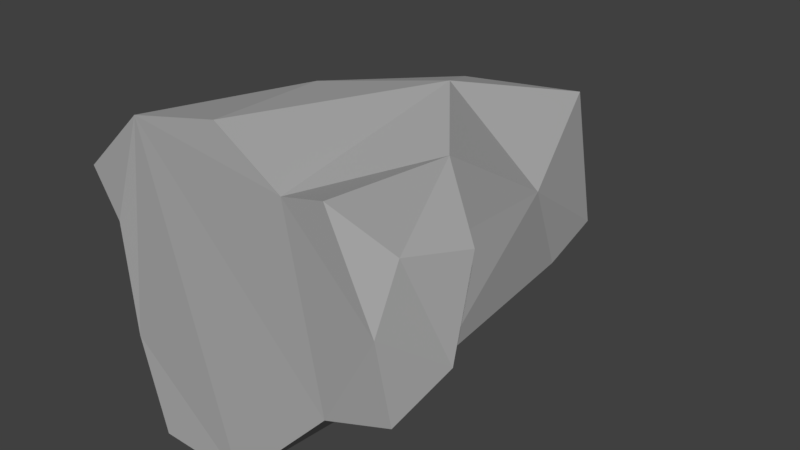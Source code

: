# Source: Rock_02.blend  (saved by Blender 2.79.0; exported with 4.5.12 LTS)
import bpy
from mathutils import Matrix  # noqa: F401  (used for matrix-valued properties, if any)

bpy.ops.wm.read_factory_settings(use_empty=True)
scene = bpy.context.scene
scene.name = 'Scene'

# ---- collections
col_collection_1 = bpy.data.collections.new('Collection 1'); scene.collection.children.link(col_collection_1)

# ---- materials (node trees are filled in below, after node groups)
mat_rock_02 = bpy.data.materials.new('Rock_02')
mat_rock_02.alpha_threshold = 0.0
mat_rock_02.use_transparent_shadow = False
mat_rock_02.diffuse_color = (0.42, 0.42, 0.42, 1.0)
mat_rock_02.roughness = 0.5

# ---- material node trees

# ---- world
world_world = bpy.data.worlds.new('World'); scene.world = world_world
world_world.color = (0.05088, 0.05088, 0.05088)
world_world.use_sun_shadow = False
world_world.sun_shadow_jitter_overblur = 0.0
world_world.cycles.sampling_method = 'MANUAL'

# ---- meshes
me_icosphere_002 = bpy.data.meshes.new('Icosphere.002')
me_icosphere_002.from_pydata([(-0.04817, -0.06263, 1.118), (-0.9818, -0.1058, 0.2071), (1.055, 0.6016, -0.317), (0.1509, 1.813, 0.8745), (-0.707, 2.24, 0.2581), (-0.751, 1.175, -0.6521), (0.6989, 2.115, 0.1122), (-0.5728, 2.864, 0.4349), (0.4497, -0.06055, 0.8032), (0.7064, -0.05221, -0.5588), (-0.9629, -0.07327, -0.6526), (-0.04549, -0.09878, -1.356), (0.8275, 1.099, 0.2521), (0.723, 1.069, 0.7415), (-0.9579, 0.9082, 0.5526), (-0.3652, 1.081, 0.955), (-0.1171, 2.344, 0.7001), (-0.5976, 2.756, -0.2462), (-0.1816, 2.891, -0.5532), (-1.245, -0.06351, 0.506), (-0.7224, -0.08948, 0.985), (1.128, -0.08774, 0.1786), (1.144, 0.7694, 0.3813), (0.7933, -0.09029, 0.893), (1.223, -0.06162, -0.3618), (1.047, 0.2177, 0.5186), (1.245, 0.4534, -0.2227), (-0.4845, 0.2955, -1.36), (-0.8092, 1.043, -1.077), (-0.2915, 1.307, -0.9417), (-0.7289, -0.105, -1.331), (0.4177, 3.062, 0.504), (0.6212, 2.979, -0.4715), (0.6965, 2.375, -0.5551)], [], [(20, 11, 9), (12, 13, 22), (0, 8, 3), (5, 29, 28), (2, 11, 29), (0, 3, 15), (1, 14, 5), (3, 6, 31), (4, 16, 7), (5, 4, 17), (22, 26, 2, 12), (6, 33, 32), (32, 18, 7), (33, 29, 18), (18, 17, 7), (18, 5, 17), (17, 4, 7), (7, 16, 31), (31, 32, 7), (31, 6, 32), (2, 33, 6), (2, 29, 33), (29, 5, 18), (5, 14, 4), (15, 16, 4), (15, 3, 16), (13, 6, 3), (13, 12, 6), (10, 1, 5), (14, 15, 4), (1, 20, 19), (3, 8, 13), (8, 21, 23), (12, 2, 6), (9, 11, 2), (11, 20, 10), (20, 1, 10), (8, 20, 9), (20, 8, 0), (19, 20, 14), (25, 26, 22), (25, 22, 13), (23, 25, 13), (21, 25, 23), (25, 21, 26), (26, 21, 24), (27, 10, 28), (27, 28, 29), (11, 27, 29), (27, 30, 10), (30, 27, 11), (16, 3, 31), (8, 23, 13), (26, 24, 9, 2), (18, 32, 33), (10, 5, 28), (21, 8, 9, 24), (20, 0, 15, 14), (1, 19, 14), (11, 10, 30)])
_uv = me_icosphere_002.uv_layers.new(name='UVMap')
_uv.uv.foreach_set('vector', [0.8268, 0.8268, 0.0, 0.9255, 1.0, 1.0, 0.0, 0.0, 1.0, 0.5971, 0.0, 1.0, 0.0, 0.0, 1.0, 0.0, 1.0, 1.0, 0.1199, 0.1199, 0.9976, 0.1864, 0.0, 1.0, 0.9988, 0.9988, 1.0, 0.9255, 1.0, 1.0, 0.0, 0.0, 1.0, 0.3772, 1.0, 1.0, 0.0, 0.0, 0.9923, 0.9101, 0.1199, 0.1199, 0.0, 0.3772, 1.0, 0.0, 1.0, 1.0, 0.0, 0.0, 1.0, 0.3003, 1.0, 1.0, 0.0, 0.0, 1.0, 0.0, 1.0, 1.0, 1.0, 1.0, 0.0, 1.0, 0.001205, 0.001205, 1.0, 0.0, 0.0, 0.0, 1.0, 0.5914, 1.0, 1.0, 0.0, 0.9526, 1.0, 0.0, 1.0, 1.0, 0.0, 0.5914, 0.9976, 0.1864, 1.0, 0.7716, 0.2284, 0.0, 1.0, 0.0, 1.0, 1.0, 0.0, 0.0, 0.1199, 0.0, 1.0, 1.0, 0.0, 0.0, 1.0, 0.0, 1.0, 1.0, 0.0, 0.0, 1.0, 0.3003, 1.0, 1.0, 0.0, 0.03209, 0.8242, 0.9526, 1.0, 1.0, 0.0, 0.03209, 1.0, 0.0, 1.0, 1.0, 0.001205, 0.001205, 1.0, 0.5914, 1.0, 1.0, 0.001205, 0.001205, 0.9976, 0.1864, 1.0, 1.0, 0.0, 0.1864, 1.0, 0.0, 1.0, 1.0, 0.0, 0.0, 0.9923, 0.9101, 1.0, 0.7761, 0.0, 0.0, 1.0, 0.3003, 1.0, 1.0, 0.0, 0.0, 1.0, 0.3772, 1.0, 1.0, 0.0, 0.5971, 1.0, 0.0, 1.0, 1.0, 0.0, 0.5971, 1.0, 0.0, 1.0, 1.0, 0.0, 0.6301, 1.0, 0.0, 0.1199, 0.1199, 0.0, 0.9101, 1.0, 0.0, 1.0, 1.0, 0.0, 0.0, 1.0, 0.613, 0.0, 1.0, 0.0, 0.3772, 1.0, 0.0, 1.0, 1.0, 0.00432, 0.0, 1.0, 1.0, 0.0, 1.0, 0.0, 0.0, 1.0, 0.0, 1.0, 1.0, 0.0, 0.0, 1.0, 0.9255, 0.9988, 0.9988, 0.0, 0.9255, 1.0, 0.613, 1.0, 1.0, 0.8268, 0.8268, 1.0, 0.0, 1.0, 1.0, 0.0, 0.0, 1.0, 0.613, 1.0, 1.0, 0.8268, 0.8268, 1.0, 0.0, 1.0, 1.0, 0.0, 0.0, 1.0, 0.0, 0.9923, 0.9101, 0.0, 0.3114, 1.0, 0.4167, 1.0, 1.0, 0.0, 0.3114, 1.0, 0.0, 1.0, 0.5971, 0.0, 0.0, 1.0, 0.3114, 1.0, 0.5971, 0.0, 0.7212, 1.0, 0.3114, 1.0, 1.0, 0.0, 0.0, 1.0, 0.0, 1.0, 0.4167, 0.0, 0.0, 1.0, 0.0, 1.0, 1.034, 0.0, 0.6821, 1.0, 0.0, 1.0, 1.0, 0.0, 0.6821, 1.0, 0.0, 0.9976, 0.1864, 0.01241, 0.5904, 1.0, 0.6821, 0.9976, 0.1864, 1.0, 0.6821, 0.0, 1.0, 0.0, 0.0, 0.1911, 0.0, 1.0, 0.0, 1.0, 0.5904, 0.0, 0.0, 1.0, 0.0, 1.0, 0.03209, 1.0, 0.0, 1.0, 1.0, 0.0, 0.5971, 1.0, 1.0, 0.0, 1.0, 0.0, 0.0, 1.0, 0.0, 1.0, 0.0, 0.1846, 0.1846, 0.0, 0.5914, 0.0, 0.6301, 1.0, 0.0, 1.0, 1.0, 0.0, 1.0, 0.0, 0.0, 1.0, 0.0, 1.0, 1.0, 0.0, 1.0, 0.0, 0.0, 1.0, 0.0, 0.008429, 0.008429, 1.0, 0.0, 1.0, 1.0, 0.0, 0.9101, 0.0, 0.0, 1.0, 0.0, 0.1911, 1.0])
me_icosphere_002.materials.append(mat_rock_02)
me_icosphere_002.use_remesh_preserve_volume = False
me_icosphere_002.use_remesh_preserve_attributes = False
me_icosphere_002.use_mirror_vertex_groups = False
me_icosphere_002.update()

# ---- objects
ob_rock_02 = bpy.data.objects.new('Rock_02', me_icosphere_002)

# ---- transforms, parenting, visibility, modifiers, constraints
ob_rock_02.location = (0.0, 0.0, 0.0)
ob_rock_02.lineart.crease_threshold = 0.0

# ---- collection membership
col_collection_1.objects.link(ob_rock_02)

# ---- scene / render settings (as saved in the file)
scene.frame_start = 1; scene.frame_end = 250; scene.frame_set(1)
scene.render.engine = 'BLENDER_EEVEE_NEXT'
scene.render.resolution_percentage = 50
scene.render.dither_intensity = 0.0
scene.cycles.use_denoising = False
scene.cycles.samples = 128
scene.cycles.sampling_pattern = 'TABULATED_SOBOL'
scene.cycles.light_sampling_threshold = 0.0
scene.cycles.use_adaptive_sampling = False
scene.cycles.use_light_tree = False
scene.cycles.blur_glossy = 0.0
scene.cycles.sample_clamp_indirect = 0.0
scene.view_settings.view_transform = 'Standard'
bpy.context.view_layer.update()

# ---- added for rendering (the .blend has no active camera and no usable light): camera, sun
cam_auto = bpy.data.cameras.new('AutoCamera')
cam_auto.lens = 50.0
cam_auto.sensor_width = 36.0
cam_auto.clip_end = 1000.0
ob_auto_camera = bpy.data.objects.new('AutoCamera', cam_auto)
scene.collection.objects.link(ob_auto_camera)
ob_auto_camera.location = (4.3766, -3.7741, 3.38053)
ob_auto_camera.rotation_euler = (1.09748, -7.21219e-08, 0.694738)
scene.camera = ob_auto_camera
light_auto_sun = bpy.data.lights.new('AutoSun', 'SUN')
light_auto_sun.energy = 3.0
light_auto_sun.angle = 0.0523599
ob_auto_sun = bpy.data.objects.new('AutoSun', light_auto_sun)
scene.collection.objects.link(ob_auto_sun)
ob_auto_sun.rotation_euler = (0.872665, 0.174533, 0.523599)
bpy.context.view_layer.update()
